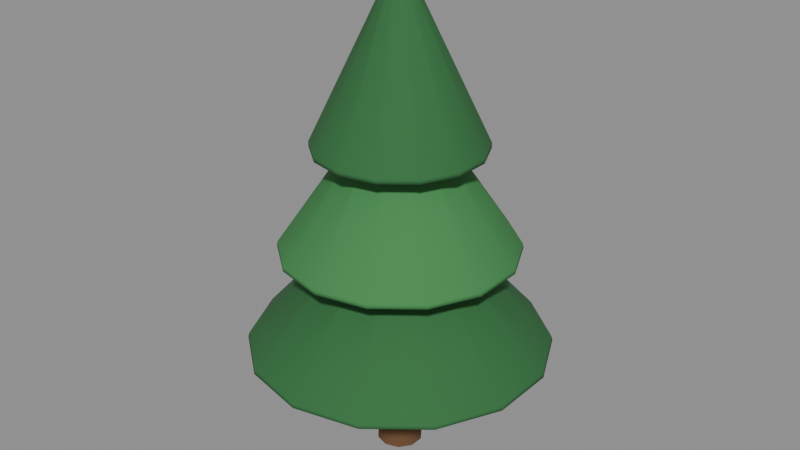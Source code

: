 # Source: prop_tree_conifer_0.blend  (saved by Blender 5.0.119; exported with 4.5.12 LTS)
import bpy
from mathutils import Matrix  # noqa: F401  (used for matrix-valued properties, if any)

bpy.ops.wm.read_factory_settings(use_empty=True)
scene = bpy.context.scene
scene.name = 'Scene'

# ---- materials (node trees are filled in below, after node groups)
mat_trunk = bpy.data.materials.new('Trunk')
mat_trunk.diffuse_color = (0.4196, 0.2902, 0.1804, 1.0)
mat_pine = bpy.data.materials.new('Pine')
mat_pine.diffuse_color = (0.1843, 0.4196, 0.2275, 1.0)
mat_pinelight = bpy.data.materials.new('PineLight')
mat_pinelight.diffuse_color = (0.2431, 0.5176, 0.2824, 1.0)

# ---- material node trees
mat_trunk.use_nodes = True; mat_trunk.node_tree.nodes.clear()
_N = mat_trunk.node_tree.nodes; _L = mat_trunk.node_tree.links
n0 = _N.new('ShaderNodeBsdfPrincipled'); n0.name = 'Principled BSDF'; n0.location = (-200, 100)
n0.inputs[0].default_value = (0.147, 0.06848, 0.02732, 1.0)
n0.inputs[2].default_value = 0.95
n1 = _N.new('ShaderNodeOutputMaterial'); n1.name = 'Material Output'; n1.location = (200, 100)
_L.new(n0.outputs[0], n1.inputs[0])
n1.is_active_output = True
mat_pine.use_nodes = True; mat_pine.node_tree.nodes.clear()
_N = mat_pine.node_tree.nodes; _L = mat_pine.node_tree.links
n0 = _N.new('ShaderNodeBsdfPrincipled'); n0.name = 'Principled BSDF'; n0.location = (-200, 100)
n0.inputs[0].default_value = (0.02843, 0.147, 0.04231, 1.0)
n0.inputs[2].default_value = 0.9
n1 = _N.new('ShaderNodeOutputMaterial'); n1.name = 'Material Output'; n1.location = (200, 100)
_L.new(n0.outputs[0], n1.inputs[0])
n1.is_active_output = True
mat_pinelight.use_nodes = True; mat_pinelight.node_tree.nodes.clear()
_N = mat_pinelight.node_tree.nodes; _L = mat_pinelight.node_tree.links
n0 = _N.new('ShaderNodeBsdfPrincipled'); n0.name = 'Principled BSDF'; n0.location = (-200, 100)
n0.inputs[0].default_value = (0.04817, 0.2307, 0.0648, 1.0)
n0.inputs[2].default_value = 0.9
n1 = _N.new('ShaderNodeOutputMaterial'); n1.name = 'Material Output'; n1.location = (200, 100)
_L.new(n0.outputs[0], n1.inputs[0])
n1.is_active_output = True

# ---- meshes
me_trunk = bpy.data.meshes.new('Trunk')
me_trunk.from_pydata([(0.0, 0.24, -0.85), (0.0, 0.16, 0.85), (0.1411, 0.1942, -0.85), (0.09405, 0.1294, 0.85), (0.2283, 0.07416, -0.85), (0.1522, 0.04944, 0.85), (0.2283, -0.07416, -0.85), (0.1522, -0.04944, 0.85), (0.1411, -0.1942, -0.85), (0.09405, -0.1294, 0.85), (0.0, -0.24, -0.85), (0.0, -0.16, 0.85), (-0.1411, -0.1942, -0.85), (-0.09405, -0.1294, 0.85), (-0.2283, -0.07416, -0.85), (-0.1522, -0.04944, 0.85), (-0.2283, 0.07416, -0.85), (-0.1522, 0.04944, 0.85), (-0.1411, 0.1942, -0.85), (-0.09405, 0.1294, 0.85)], [], [(0, 1, 3, 2), (2, 3, 5, 4), (4, 5, 7, 6), (6, 7, 9, 8), (8, 9, 11, 10), (10, 11, 13, 12), (12, 13, 15, 14), (14, 15, 17, 16), (3, 1, 19, 17, 15, 13, 11, 9, 7, 5), (16, 17, 19, 18), (18, 19, 1, 0), (0, 2, 4, 6, 8, 10, 12, 14, 16, 18)])
me_trunk.polygons.foreach_set('use_smooth', [True] * 12)
_k = set([(0, 2), (0, 18), (1, 3), (1, 19), (2, 4), (3, 5), (4, 6), (5, 7), (6, 8), (7, 9), (8, 10), (9, 11), (10, 12), (11, 13), (12, 14), (13, 15), (14, 16), (15, 17), (16, 18), (17, 19)])
me_trunk.attributes.new('sharp_edge', 'BOOLEAN', 'EDGE').data.foreach_set('value', [ (min(e.vertices), max(e.vertices)) in _k for e in me_trunk.edges])
me_trunk.materials.append(mat_trunk)
me_trunk.update()
me_tier0 = bpy.data.meshes.new('Tier0')
me_tier0.from_pydata([(0.0, 1.6, -0.855), (0.0, 0.08, 0.855), (0.6942, 1.442, -0.855), (0.03471, 0.07208, 0.855), (1.251, 0.9976, -0.855), (0.06255, 0.04988, 0.855), (1.56, 0.356, -0.855), (0.07799, 0.0178, 0.855), (1.56, -0.356, -0.855), (0.07799, -0.0178, 0.855), (1.251, -0.9976, -0.855), (0.06255, -0.04988, 0.855), (0.6942, -1.442, -0.855), (0.03471, -0.07208, 0.855), (0.0, -1.6, -0.855), (0.0, -0.08, 0.855), (-0.6942, -1.442, -0.855), (-0.03471, -0.07208, 0.855), (-1.251, -0.9976, -0.855), (-0.06255, -0.04988, 0.855), (-1.56, -0.356, -0.855), (-0.07799, -0.0178, 0.855), (-1.56, 0.356, -0.855), (-0.07799, 0.0178, 0.855), (-1.251, 0.9976, -0.855), (-0.06255, 0.04988, 0.855), (-0.6942, 1.442, -0.855), (-0.03471, 0.07208, 0.855)], [], [(0, 1, 3, 2), (2, 3, 5, 4), (4, 5, 7, 6), (6, 7, 9, 8), (8, 9, 11, 10), (10, 11, 13, 12), (12, 13, 15, 14), (14, 15, 17, 16), (16, 17, 19, 18), (18, 19, 21, 20), (20, 21, 23, 22), (22, 23, 25, 24), (3, 1, 27, 25, 23, 21, 19, 17, 15, 13, 11, 9, 7, 5), (24, 25, 27, 26), (26, 27, 1, 0), (0, 2, 4, 6, 8, 10, 12, 14, 16, 18, 20, 22, 24, 26)])
me_tier0.polygons.foreach_set('use_smooth', [True] * 16)
_k = set([(0, 2), (0, 26), (1, 3), (1, 27), (2, 4), (3, 5), (4, 6), (5, 7), (6, 8), (7, 9), (8, 10), (9, 11), (10, 12), (11, 13), (12, 14), (13, 15), (14, 16), (15, 17), (16, 18), (17, 19), (18, 20), (19, 21), (20, 22), (21, 23), (22, 24), (23, 25), (24, 26), (25, 27)])
me_tier0.attributes.new('sharp_edge', 'BOOLEAN', 'EDGE').data.foreach_set('value', [ (min(e.vertices), max(e.vertices)) in _k for e in me_tier0.edges])
me_tier0.materials.append(mat_pine)
me_tier0.update()
me_tier1 = bpy.data.meshes.new('Tier1')
me_tier1.from_pydata([(0.0, 1.248, -0.855), (0.0, 0.08, 0.855), (0.5415, 1.124, -0.855), (0.03471, 0.07208, 0.855), (0.9757, 0.7781, -0.855), (0.06255, 0.04988, 0.855), (1.217, 0.2777, -0.855), (0.07799, 0.0178, 0.855), (1.217, -0.2777, -0.855), (0.07799, -0.0178, 0.855), (0.9757, -0.7781, -0.855), (0.06255, -0.04988, 0.855), (0.5415, -1.124, -0.855), (0.03471, -0.07208, 0.855), (0.0, -1.248, -0.855), (0.0, -0.08, 0.855), (-0.5415, -1.124, -0.855), (-0.03471, -0.07208, 0.855), (-0.9757, -0.7781, -0.855), (-0.06255, -0.04988, 0.855), (-1.217, -0.2777, -0.855), (-0.07799, -0.0178, 0.855), (-1.217, 0.2777, -0.855), (-0.07799, 0.0178, 0.855), (-0.9757, 0.7781, -0.855), (-0.06255, 0.04988, 0.855), (-0.5415, 1.124, -0.855), (-0.03471, 0.07208, 0.855)], [], [(0, 1, 3, 2), (2, 3, 5, 4), (4, 5, 7, 6), (6, 7, 9, 8), (8, 9, 11, 10), (10, 11, 13, 12), (12, 13, 15, 14), (14, 15, 17, 16), (16, 17, 19, 18), (18, 19, 21, 20), (20, 21, 23, 22), (22, 23, 25, 24), (3, 1, 27, 25, 23, 21, 19, 17, 15, 13, 11, 9, 7, 5), (24, 25, 27, 26), (26, 27, 1, 0), (0, 2, 4, 6, 8, 10, 12, 14, 16, 18, 20, 22, 24, 26)])
me_tier1.polygons.foreach_set('use_smooth', [True] * 16)
_k = set([(0, 2), (0, 26), (1, 3), (1, 27), (2, 4), (3, 5), (4, 6), (5, 7), (6, 8), (7, 9), (8, 10), (9, 11), (10, 12), (11, 13), (12, 14), (13, 15), (14, 16), (15, 17), (16, 18), (17, 19), (18, 20), (19, 21), (20, 22), (21, 23), (22, 24), (23, 25), (24, 26), (25, 27)])
me_tier1.attributes.new('sharp_edge', 'BOOLEAN', 'EDGE').data.foreach_set('value', [ (min(e.vertices), max(e.vertices)) in _k for e in me_tier1.edges])
me_tier1.materials.append(mat_pinelight)
me_tier1.update()
me_tier2 = bpy.data.meshes.new('Tier2')
me_tier2.from_pydata([(0.0, 0.896, -0.855), (0.0, 0.08, 0.855), (0.3888, 0.8073, -0.855), (0.03471, 0.07208, 0.855), (0.7005, 0.5586, -0.855), (0.06255, 0.04988, 0.855), (0.8735, 0.1994, -0.855), (0.07799, 0.0178, 0.855), (0.8735, -0.1994, -0.855), (0.07799, -0.0178, 0.855), (0.7005, -0.5586, -0.855), (0.06255, -0.04988, 0.855), (0.3888, -0.8073, -0.855), (0.03471, -0.07208, 0.855), (0.0, -0.896, -0.855), (0.0, -0.08, 0.855), (-0.3888, -0.8073, -0.855), (-0.03471, -0.07208, 0.855), (-0.7005, -0.5586, -0.855), (-0.06255, -0.04988, 0.855), (-0.8735, -0.1994, -0.855), (-0.07799, -0.0178, 0.855), (-0.8735, 0.1994, -0.855), (-0.07799, 0.0178, 0.855), (-0.7005, 0.5586, -0.855), (-0.06255, 0.04988, 0.855), (-0.3888, 0.8073, -0.855), (-0.03471, 0.07208, 0.855)], [], [(0, 1, 3, 2), (2, 3, 5, 4), (4, 5, 7, 6), (6, 7, 9, 8), (8, 9, 11, 10), (10, 11, 13, 12), (12, 13, 15, 14), (14, 15, 17, 16), (16, 17, 19, 18), (18, 19, 21, 20), (20, 21, 23, 22), (22, 23, 25, 24), (3, 1, 27, 25, 23, 21, 19, 17, 15, 13, 11, 9, 7, 5), (24, 25, 27, 26), (26, 27, 1, 0), (0, 2, 4, 6, 8, 10, 12, 14, 16, 18, 20, 22, 24, 26)])
me_tier2.polygons.foreach_set('use_smooth', [True] * 16)
_k = set([(0, 2), (0, 26), (1, 3), (1, 27), (2, 4), (3, 5), (4, 6), (5, 7), (6, 8), (7, 9), (8, 10), (9, 11), (10, 12), (11, 13), (12, 14), (13, 15), (14, 16), (15, 17), (16, 18), (17, 19), (18, 20), (19, 21), (20, 22), (21, 23), (22, 24), (23, 25), (24, 26), (25, 27)])
me_tier2.attributes.new('sharp_edge', 'BOOLEAN', 'EDGE').data.foreach_set('value', [ (min(e.vertices), max(e.vertices)) in _k for e in me_tier2.edges])
me_tier2.materials.append(mat_pine)
me_tier2.update()

# ---- objects
ob_trunk = bpy.data.objects.new('Trunk', me_trunk)
ob_tier0 = bpy.data.objects.new('Tier0', me_tier0)
ob_tier1 = bpy.data.objects.new('Tier1', me_tier1)
ob_tier2 = bpy.data.objects.new('Tier2', me_tier2)
ob_body = bpy.data.objects.new('Body', None)

# ---- transforms, parenting, visibility, modifiers, constraints
ob_trunk.parent = ob_body
ob_trunk.location = (0.0, 0.0, 0.85)
ob_tier0.parent = ob_body
ob_tier0.location = (0.0, 0.0, 2.055)
_m = ob_tier0.modifiers.new('Bevel', 'BEVEL')
_m.width = 0.08
_m.width_pct = 0.08
_m.segments = 2
_m.angle_limit = 0.8727
_m.harden_normals = True
_m.miter_outer = 'MITER_ARC'
ob_tier1.parent = ob_body
ob_tier1.location = (0.0, 0.0, 3.115)
_m = ob_tier1.modifiers.new('Bevel', 'BEVEL')
_m.width = 0.08
_m.width_pct = 0.08
_m.segments = 2
_m.angle_limit = 0.8727
_m.harden_normals = True
_m.miter_outer = 'MITER_ARC'
ob_tier2.parent = ob_body
ob_tier2.location = (0.0, 0.0, 4.175)
_m = ob_tier2.modifiers.new('Bevel', 'BEVEL')
_m.width = 0.08
_m.width_pct = 0.08
_m.segments = 2
_m.angle_limit = 0.8727
_m.harden_normals = True
_m.miter_outer = 'MITER_ARC'
ob_body.location = (0.0, 0.0, 0.0)
ob_body.empty_display_size = 0.1

# ---- collection membership
scene.collection.objects.link(ob_trunk)
scene.collection.objects.link(ob_tier0)
scene.collection.objects.link(ob_tier1)
scene.collection.objects.link(ob_tier2)
scene.collection.objects.link(ob_body)

# ---- scene / render settings (as saved in the file)
scene.frame_start = 1; scene.frame_end = 250; scene.frame_set(1)
scene.render.engine = 'BLENDER_EEVEE_NEXT'
scene.render.bake_bias = 0.0
scene.render.bake_samples = 0
scene.cycles.sampling_pattern = 'TABULATED_SOBOL'
scene.eevee.use_volume_custom_range = False
bpy.context.view_layer.update()

# ---- added for rendering (the .blend has no active camera and no usable light): camera, sun + grey world if the file has none
cam_auto = bpy.data.cameras.new('AutoCamera')
cam_auto.lens = 50.0
cam_auto.sensor_width = 36.0
cam_auto.clip_end = 1000.0
ob_auto_camera = bpy.data.objects.new('AutoCamera', cam_auto)
scene.collection.objects.link(ob_auto_camera)
ob_auto_camera.location = (6.15794, -7.38953, 7.44155)
ob_auto_camera.rotation_euler = (1.09748, -7.21219e-08, 0.694738)
scene.camera = ob_auto_camera
light_auto_sun = bpy.data.lights.new('AutoSun', 'SUN')
light_auto_sun.energy = 3.0
light_auto_sun.angle = 0.0523599
ob_auto_sun = bpy.data.objects.new('AutoSun', light_auto_sun)
scene.collection.objects.link(ob_auto_sun)
ob_auto_sun.rotation_euler = (0.872665, 0.174533, 0.523599)
if scene.world is None:
    world_auto = bpy.data.worlds.new('AutoWorld')
    world_auto.color = (0.3, 0.3, 0.3)
    scene.world = world_auto
bpy.context.view_layer.update()
